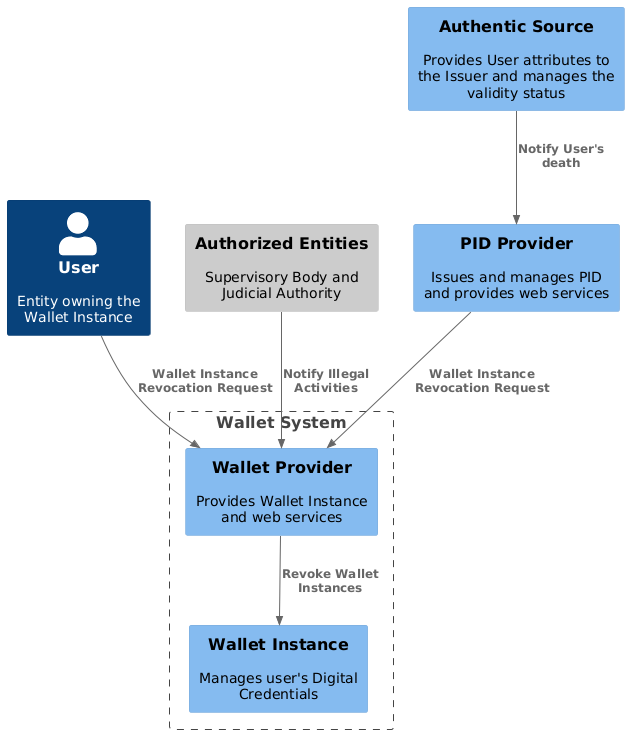

The diagram above was rendered by PlantUML. Its source (embedded in the PNG):
@startuml Entities involved in the Wallet Instance revocation process
!include <C4/C4_Component>

HIDE_STEREOTYPE()

Person(user, "User", "Entity owning the \nWallet Instance")

Boundary(wallet_system, "Wallet System") {
    Component(wallet_instance, "Wallet Instance", "", "Manages user's Digital Credentials")
    Component(wallet_provider,"Wallet Provider", "", "Provides Wallet Instance and web services")
}

Component(authentic_source, "Authentic Source", "", "Provides User attributes to the Issuer and manages the validity status")
Component_Ext(authorized_body, "Authorized Entities", "", "Supervisory Body and Judicial Authority")

Component(issuer, "PID Provider", "", "Issues and manages PID and provides web services")


Rel(user, wallet_provider, "Wallet Instance Revocation Request")

Rel(wallet_provider, wallet_instance, "Revoke Wallet Instances")
Rel(issuer, wallet_provider, "Wallet Instance Revocation Request")

Rel(authentic_source, issuer, "Notify User's \ndeath")
Rel(authorized_body, wallet_provider, "Notify Illegal Activities")
@enduml